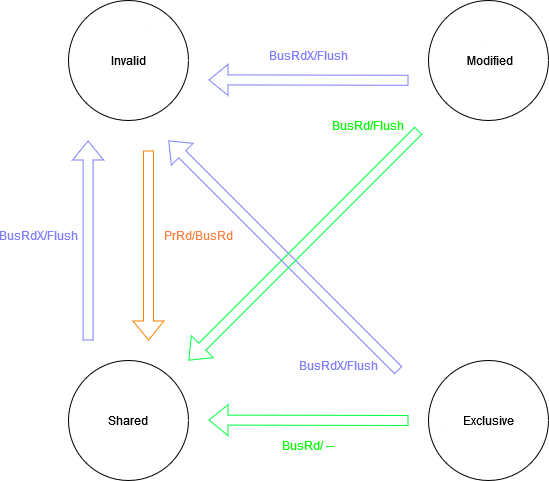

The diagram above was exported from draw.io. Its source (the exported page's mxGraphModel, read from the mxfile embedded in the PNG):
<mxGraphModel dx="1430" dy="763" grid="1" gridSize="10" guides="1" tooltips="1" connect="1" arrows="1" fold="1" page="1" pageScale="1" pageWidth="850" pageHeight="1100" math="0" shadow="0">
  <root>
    <mxCell id="0" />
    <mxCell id="1" parent="0" />
    <mxCell id="fH2mKaTh9D_EdJipv0Eg-1" value="Invalid" style="ellipse;whiteSpace=wrap;html=1;aspect=fixed;" parent="1" vertex="1">
      <mxGeometry x="120" y="160" width="120" height="120" as="geometry" />
    </mxCell>
    <mxCell id="fH2mKaTh9D_EdJipv0Eg-2" value="Shared" style="ellipse;whiteSpace=wrap;html=1;aspect=fixed;" parent="1" vertex="1">
      <mxGeometry x="120" y="520" width="120" height="120" as="geometry" />
    </mxCell>
    <mxCell id="fH2mKaTh9D_EdJipv0Eg-3" value="Exclusive" style="ellipse;whiteSpace=wrap;html=1;aspect=fixed;" parent="1" vertex="1">
      <mxGeometry x="480" y="520" width="120" height="120" as="geometry" />
    </mxCell>
    <mxCell id="fH2mKaTh9D_EdJipv0Eg-4" value="&amp;nbsp;Modified" style="ellipse;whiteSpace=wrap;html=1;aspect=fixed;" parent="1" vertex="1">
      <mxGeometry x="480" y="160" width="120" height="120" as="geometry" />
    </mxCell>
    <mxCell id="fH2mKaTh9D_EdJipv0Eg-5" value="" style="shape=flexArrow;endArrow=classic;html=1;rounded=0;strokeColor=#8080ff;" parent="1" edge="1">
      <mxGeometry width="50" height="50" relative="1" as="geometry">
        <mxPoint x="460" y="239.79" as="sourcePoint" />
        <mxPoint x="260" y="239.36999999999998" as="targetPoint" />
      </mxGeometry>
    </mxCell>
    <mxCell id="fH2mKaTh9D_EdJipv0Eg-6" value="" style="shape=flexArrow;endArrow=classic;html=1;rounded=0;strokeColor=#8080ff;" parent="1" edge="1">
      <mxGeometry width="50" height="50" relative="1" as="geometry">
        <mxPoint x="450" y="530" as="sourcePoint" />
        <mxPoint x="220" y="300" as="targetPoint" />
      </mxGeometry>
    </mxCell>
    <mxCell id="fH2mKaTh9D_EdJipv0Eg-7" value="" style="shape=flexArrow;endArrow=classic;html=1;rounded=0;strokeColor=#8080ff;" parent="1" edge="1">
      <mxGeometry width="50" height="50" relative="1" as="geometry">
        <mxPoint x="139.58" y="500" as="sourcePoint" />
        <mxPoint x="139.58" y="300" as="targetPoint" />
      </mxGeometry>
    </mxCell>
    <mxCell id="fH2mKaTh9D_EdJipv0Eg-8" value="BusRd/ --" style="text;html=1;strokeColor=none;fillColor=none;align=center;verticalAlign=middle;whiteSpace=wrap;rounded=0;fontColor=#00ff00;" parent="1" vertex="1">
      <mxGeometry x="330" y="590" width="60" height="30" as="geometry" />
    </mxCell>
    <mxCell id="fH2mKaTh9D_EdJipv0Eg-11" value="BusRdX/Flush" style="text;html=1;strokeColor=none;fillColor=none;align=center;verticalAlign=middle;whiteSpace=wrap;rounded=0;fontColor=#8080ff;" parent="1" vertex="1">
      <mxGeometry x="60" y="380" width="60" height="30" as="geometry" />
    </mxCell>
    <mxCell id="fH2mKaTh9D_EdJipv0Eg-12" value="BusRdX/Flush" style="text;html=1;strokeColor=none;fillColor=none;align=center;verticalAlign=middle;whiteSpace=wrap;rounded=0;fontColor=#8080ff;" parent="1" vertex="1">
      <mxGeometry x="330" y="199.79" width="60" height="30" as="geometry" />
    </mxCell>
    <mxCell id="fH2mKaTh9D_EdJipv0Eg-13" value="" style="shape=flexArrow;endArrow=classic;html=1;rounded=0;strokeColor=#00ff40;fontColor=#00ff00;" parent="1" edge="1">
      <mxGeometry width="50" height="50" relative="1" as="geometry">
        <mxPoint x="460" y="580" as="sourcePoint" />
        <mxPoint x="260" y="579.5799999999999" as="targetPoint" />
      </mxGeometry>
    </mxCell>
    <mxCell id="fH2mKaTh9D_EdJipv0Eg-14" value="BusRdX/Flush" style="text;html=1;strokeColor=none;fillColor=none;align=center;verticalAlign=middle;whiteSpace=wrap;rounded=0;fontColor=#8080ff;" parent="1" vertex="1">
      <mxGeometry x="360" y="510" width="60" height="30" as="geometry" />
    </mxCell>
    <mxCell id="fH2mKaTh9D_EdJipv0Eg-15" value="" style="shape=flexArrow;endArrow=classic;html=1;rounded=0;strokeColor=#00ff40;fontColor=#00ff00;" parent="1" edge="1">
      <mxGeometry width="50" height="50" relative="1" as="geometry">
        <mxPoint x="470" y="290" as="sourcePoint" />
        <mxPoint x="240" y="520" as="targetPoint" />
      </mxGeometry>
    </mxCell>
    <mxCell id="fH2mKaTh9D_EdJipv0Eg-16" value="BusRd/Flush" style="text;html=1;strokeColor=none;fillColor=none;align=center;verticalAlign=middle;whiteSpace=wrap;rounded=0;fontColor=#00ff00;" parent="1" vertex="1">
      <mxGeometry x="390" y="270" width="60" height="30" as="geometry" />
    </mxCell>
    <mxCell id="fH2mKaTh9D_EdJipv0Eg-19" value="" style="shape=flexArrow;endArrow=classic;html=1;rounded=0;strokeColor=#ff8000;" parent="1" edge="1">
      <mxGeometry width="50" height="50" relative="1" as="geometry">
        <mxPoint x="200" y="310" as="sourcePoint" />
        <mxPoint x="200" y="500" as="targetPoint" />
      </mxGeometry>
    </mxCell>
    <mxCell id="fH2mKaTh9D_EdJipv0Eg-21" value="PrRd/BusRd" style="text;html=1;strokeColor=none;fillColor=none;align=center;verticalAlign=middle;whiteSpace=wrap;rounded=0;fontColor=#ff8040;" parent="1" vertex="1">
      <mxGeometry x="220" y="380" width="60" height="30" as="geometry" />
    </mxCell>
  </root>
</mxGraphModel>